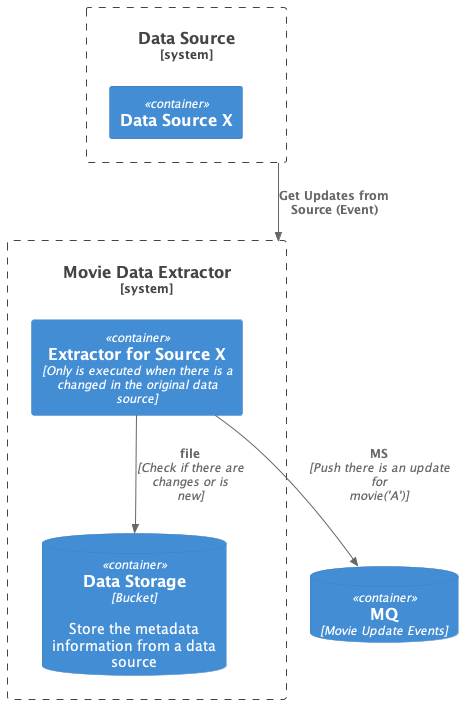

The diagram above was rendered by PlantUML. Its source (embedded in the PNG):
@startuml Extractor Architecture
!include https://raw.githubusercontent.com/plantuml-stdlib/C4-PlantUML/master/C4_Container.puml

System_Boundary(c2, "Data Source") {
    Container(source, "Data Source X")
}

System_Boundary(c1, "Movie Data Extractor") {
    Container(engine, "Extractor for Source X", "Only is executed when there is a changed in the original data source")
    ContainerDb(db_aggregator, "Data Storage", "Bucket", "Store the metadata information from a data source")
   
    Rel(engine, db_aggregator, "file", "Check if there are changes or is new")

}

ContainerDb(movie_update_events, "MQ", "Movie Update Events")

Rel(engine, movie_update_events, "MS", "Push there is an update for movie('A')")
Rel(c2, c1, "Get Updates from Source (Event)")
@enduml